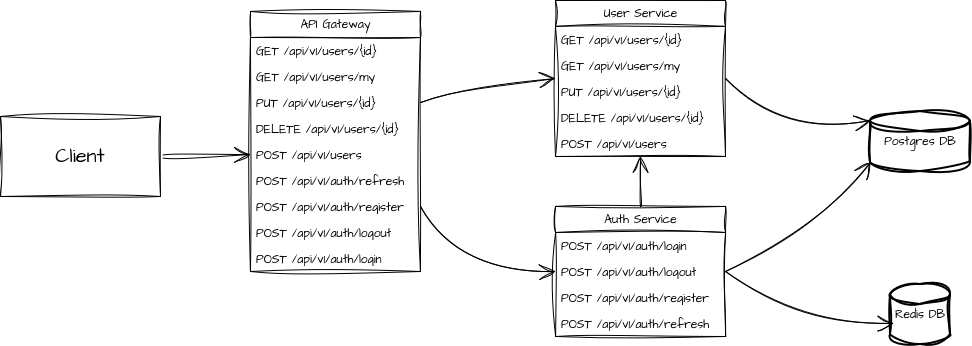

The diagram above was exported from draw.io. Its source (the exported page's mxGraphModel, read from the mxfile embedded in the PNG):
<mxGraphModel dx="2286" dy="927" grid="1" gridSize="10" guides="1" tooltips="1" connect="1" arrows="1" fold="1" page="0" pageScale="1" pageWidth="850" pageHeight="1100" background="none" math="0" shadow="0">
  <root>
    <mxCell id="0" />
    <mxCell id="1" parent="0" />
    <mxCell id="P8Tk4SFWsu5T7hmJrYxZ-11" edge="1" parent="1" source="izd0rTYoBYV_Gy1p7qMN-2" style="edgeStyle=none;curved=1;rounded=0;sketch=1;hachureGap=4;jiggle=2;curveFitting=1;orthogonalLoop=1;jettySize=auto;html=1;exitX=1;exitY=0.5;exitDx=0;exitDy=0;entryX=0;entryY=0.5;entryDx=0;entryDy=0;fontFamily=Architects Daughter;fontSource=https%3A%2F%2Ffonts.googleapis.com%2Fcss%3Ffamily%3DArchitects%2BDaughter;fontSize=16;startSize=14;endArrow=open;endSize=14;sourcePerimeterSpacing=8;targetPerimeterSpacing=8;" target="P8Tk4SFWsu5T7hmJrYxZ-6">
      <mxGeometry relative="1" as="geometry" />
    </mxCell>
    <mxCell id="izd0rTYoBYV_Gy1p7qMN-2" parent="1" style="rounded=0;whiteSpace=wrap;html=1;sketch=1;hachureGap=4;jiggle=2;curveFitting=1;fontFamily=Architects Daughter;fontSource=https%3A%2F%2Ffonts.googleapis.com%2Fcss%3Ffamily%3DArchitects%2BDaughter;" value="" vertex="1">
      <mxGeometry height="80" width="160" x="-10" y="470" as="geometry" />
    </mxCell>
    <mxCell id="izd0rTYoBYV_Gy1p7qMN-4" parent="1" style="text;html=1;whiteSpace=wrap;strokeColor=none;fillColor=none;align=center;verticalAlign=middle;rounded=0;fontSize=20;fontFamily=Architects Daughter;fontSource=https%3A%2F%2Ffonts.googleapis.com%2Fcss%3Ffamily%3DArchitects%2BDaughter;" value="&lt;div&gt;Client&lt;/div&gt;" vertex="1">
      <mxGeometry height="30" width="60" x="40" y="495" as="geometry" />
    </mxCell>
    <mxCell id="izd0rTYoBYV_Gy1p7qMN-46" edge="1" parent="1" source="izd0rTYoBYV_Gy1p7qMN-22" style="edgeStyle=none;curved=1;rounded=0;sketch=1;hachureGap=4;jiggle=2;curveFitting=1;orthogonalLoop=1;jettySize=auto;html=1;exitX=0.5;exitY=0;exitDx=0;exitDy=0;entryX=0.5;entryY=1;entryDx=0;entryDy=0;fontFamily=Architects Daughter;fontSource=https%3A%2F%2Ffonts.googleapis.com%2Fcss%3Ffamily%3DArchitects%2BDaughter;fontSize=16;startSize=14;endArrow=open;endSize=14;sourcePerimeterSpacing=8;targetPerimeterSpacing=8;" target="izd0rTYoBYV_Gy1p7qMN-33">
      <mxGeometry relative="1" as="geometry" />
    </mxCell>
    <mxCell id="izd0rTYoBYV_Gy1p7qMN-22" parent="1" style="swimlane;fontStyle=0;childLayout=stackLayout;horizontal=1;startSize=26;fillColor=none;horizontalStack=0;resizeParent=1;resizeParentMax=0;resizeLast=0;collapsible=1;marginBottom=0;html=1;sketch=1;hachureGap=4;jiggle=2;curveFitting=1;fontFamily=Architects Daughter;fontSource=https%3A%2F%2Ffonts.googleapis.com%2Fcss%3Ffamily%3DArchitects%2BDaughter;" value="Auth Service" vertex="1">
      <mxGeometry height="130" width="170" x="545" y="560" as="geometry" />
    </mxCell>
    <mxCell id="izd0rTYoBYV_Gy1p7qMN-23" parent="izd0rTYoBYV_Gy1p7qMN-22" style="text;strokeColor=none;fillColor=none;align=left;verticalAlign=top;spacingLeft=4;spacingRight=4;overflow=hidden;rotatable=0;points=[[0,0.5],[1,0.5]];portConstraint=eastwest;whiteSpace=wrap;html=1;fontFamily=Architects Daughter;fontSource=https%3A%2F%2Ffonts.googleapis.com%2Fcss%3Ffamily%3DArchitects%2BDaughter;" value="POST /api/v1/auth/login" vertex="1">
      <mxGeometry height="26" width="170" y="26" as="geometry" />
    </mxCell>
    <mxCell id="izd0rTYoBYV_Gy1p7qMN-27" parent="izd0rTYoBYV_Gy1p7qMN-22" style="text;strokeColor=none;fillColor=none;align=left;verticalAlign=top;spacingLeft=4;spacingRight=4;overflow=hidden;rotatable=0;points=[[0,0.5],[1,0.5]];portConstraint=eastwest;whiteSpace=wrap;html=1;fontFamily=Architects Daughter;fontSource=https://fonts.googleapis.com/css?family=Architects+Daughter;" value="POST /api/v1/auth/logout" vertex="1">
      <mxGeometry height="26" width="170" y="52" as="geometry" />
    </mxCell>
    <mxCell id="izd0rTYoBYV_Gy1p7qMN-28" parent="izd0rTYoBYV_Gy1p7qMN-22" style="text;strokeColor=none;fillColor=none;align=left;verticalAlign=top;spacingLeft=4;spacingRight=4;overflow=hidden;rotatable=0;points=[[0,0.5],[1,0.5]];portConstraint=eastwest;whiteSpace=wrap;html=1;fontFamily=Architects Daughter;fontSource=https://fonts.googleapis.com/css?family=Architects+Daughter;" value="POST /api/v1/auth/register" vertex="1">
      <mxGeometry height="26" width="170" y="78" as="geometry" />
    </mxCell>
    <mxCell id="izd0rTYoBYV_Gy1p7qMN-29" parent="izd0rTYoBYV_Gy1p7qMN-22" style="text;strokeColor=none;fillColor=none;align=left;verticalAlign=top;spacingLeft=4;spacingRight=4;overflow=hidden;rotatable=0;points=[[0,0.5],[1,0.5]];portConstraint=eastwest;whiteSpace=wrap;html=1;fontFamily=Architects Daughter;fontSource=https://fonts.googleapis.com/css?family=Architects+Daughter;" value="POST /api/v1/auth/refresh" vertex="1">
      <mxGeometry height="26" width="170" y="104" as="geometry" />
    </mxCell>
    <mxCell id="izd0rTYoBYV_Gy1p7qMN-33" parent="1" style="swimlane;fontStyle=0;childLayout=stackLayout;horizontal=1;startSize=26;fillColor=none;horizontalStack=0;resizeParent=1;resizeParentMax=0;resizeLast=0;collapsible=1;marginBottom=0;html=1;sketch=1;hachureGap=4;jiggle=2;curveFitting=1;fontFamily=Architects Daughter;fontSource=https://fonts.googleapis.com/css?family=Architects+Daughter;" value="User Service" vertex="1">
      <mxGeometry height="156" width="170" x="545" y="354" as="geometry" />
    </mxCell>
    <mxCell id="izd0rTYoBYV_Gy1p7qMN-34" parent="izd0rTYoBYV_Gy1p7qMN-33" style="text;strokeColor=none;fillColor=none;align=left;verticalAlign=top;spacingLeft=4;spacingRight=4;overflow=hidden;rotatable=0;points=[[0,0.5],[1,0.5]];portConstraint=eastwest;whiteSpace=wrap;html=1;fontFamily=Architects Daughter;fontSource=https://fonts.googleapis.com/css?family=Architects+Daughter;" value="GET /api/v1/users/{id}" vertex="1">
      <mxGeometry height="26" width="170" y="26" as="geometry" />
    </mxCell>
    <mxCell id="izd0rTYoBYV_Gy1p7qMN-35" parent="izd0rTYoBYV_Gy1p7qMN-33" style="text;strokeColor=none;fillColor=none;align=left;verticalAlign=top;spacingLeft=4;spacingRight=4;overflow=hidden;rotatable=0;points=[[0,0.5],[1,0.5]];portConstraint=eastwest;whiteSpace=wrap;html=1;fontFamily=Architects Daughter;fontSource=https://fonts.googleapis.com/css?family=Architects+Daughter;" value="GET /api/v1/users/my" vertex="1">
      <mxGeometry height="26" width="170" y="52" as="geometry" />
    </mxCell>
    <mxCell id="izd0rTYoBYV_Gy1p7qMN-36" parent="izd0rTYoBYV_Gy1p7qMN-33" style="text;strokeColor=none;fillColor=none;align=left;verticalAlign=top;spacingLeft=4;spacingRight=4;overflow=hidden;rotatable=0;points=[[0,0.5],[1,0.5]];portConstraint=eastwest;whiteSpace=wrap;html=1;fontFamily=Architects Daughter;fontSource=https://fonts.googleapis.com/css?family=Architects+Daughter;" value="PUT /api/v1/users/{id}" vertex="1">
      <mxGeometry height="26" width="170" y="78" as="geometry" />
    </mxCell>
    <mxCell id="izd0rTYoBYV_Gy1p7qMN-37" parent="izd0rTYoBYV_Gy1p7qMN-33" style="text;strokeColor=none;fillColor=none;align=left;verticalAlign=top;spacingLeft=4;spacingRight=4;overflow=hidden;rotatable=0;points=[[0,0.5],[1,0.5]];portConstraint=eastwest;whiteSpace=wrap;html=1;fontFamily=Architects Daughter;fontSource=https://fonts.googleapis.com/css?family=Architects+Daughter;" value="DELETE /api/v1/users/{id}" vertex="1">
      <mxGeometry height="26" width="170" y="104" as="geometry" />
    </mxCell>
    <mxCell id="izd0rTYoBYV_Gy1p7qMN-38" parent="izd0rTYoBYV_Gy1p7qMN-33" style="text;strokeColor=none;fillColor=none;align=left;verticalAlign=top;spacingLeft=4;spacingRight=4;overflow=hidden;rotatable=0;points=[[0,0.5],[1,0.5]];portConstraint=eastwest;whiteSpace=wrap;html=1;fontFamily=Architects Daughter;fontSource=https://fonts.googleapis.com/css?family=Architects+Daughter;" value="POST /api/v1/users" vertex="1">
      <mxGeometry height="26" width="170" y="130" as="geometry" />
    </mxCell>
    <mxCell id="izd0rTYoBYV_Gy1p7qMN-43" parent="1" style="strokeWidth=2;html=1;shape=mxgraph.flowchart.database;whiteSpace=wrap;sketch=1;hachureGap=4;jiggle=2;curveFitting=1;fontFamily=Architects Daughter;fontSource=https%3A%2F%2Ffonts.googleapis.com%2Fcss%3Ffamily%3DArchitects%2BDaughter;" value="Postgres DB" vertex="1">
      <mxGeometry height="60" width="100" x="860" y="465" as="geometry" />
    </mxCell>
    <mxCell id="izd0rTYoBYV_Gy1p7qMN-44" edge="1" parent="1" source="izd0rTYoBYV_Gy1p7qMN-27" style="edgeStyle=none;curved=1;rounded=0;sketch=1;hachureGap=4;jiggle=2;curveFitting=1;orthogonalLoop=1;jettySize=auto;html=1;exitX=1;exitY=0.5;exitDx=0;exitDy=0;entryX=0;entryY=0.85;entryDx=0;entryDy=0;entryPerimeter=0;fontFamily=Architects Daughter;fontSource=https%3A%2F%2Ffonts.googleapis.com%2Fcss%3Ffamily%3DArchitects%2BDaughter;fontSize=16;startSize=14;endArrow=open;endSize=14;sourcePerimeterSpacing=8;targetPerimeterSpacing=8;" target="izd0rTYoBYV_Gy1p7qMN-43">
      <mxGeometry relative="1" as="geometry">
        <Array as="points">
          <mxPoint x="810" y="580" />
        </Array>
      </mxGeometry>
    </mxCell>
    <mxCell id="izd0rTYoBYV_Gy1p7qMN-45" edge="1" parent="1" source="izd0rTYoBYV_Gy1p7qMN-33" style="edgeStyle=none;curved=1;rounded=0;sketch=1;hachureGap=4;jiggle=2;curveFitting=1;orthogonalLoop=1;jettySize=auto;html=1;exitX=1;exitY=0.5;exitDx=0;exitDy=0;entryX=0;entryY=0.15;entryDx=0;entryDy=0;entryPerimeter=0;fontFamily=Architects Daughter;fontSource=https%3A%2F%2Ffonts.googleapis.com%2Fcss%3Ffamily%3DArchitects%2BDaughter;fontSize=16;startSize=14;endArrow=open;endSize=14;sourcePerimeterSpacing=8;targetPerimeterSpacing=8;" target="izd0rTYoBYV_Gy1p7qMN-43">
      <mxGeometry relative="1" as="geometry">
        <Array as="points">
          <mxPoint x="770" y="490" />
        </Array>
      </mxGeometry>
    </mxCell>
    <mxCell id="izd0rTYoBYV_Gy1p7qMN-47" parent="1" style="strokeWidth=2;html=1;shape=mxgraph.flowchart.database;whiteSpace=wrap;sketch=1;hachureGap=4;jiggle=2;curveFitting=1;fontFamily=Architects Daughter;fontSource=https%3A%2F%2Ffonts.googleapis.com%2Fcss%3Ffamily%3DArchitects%2BDaughter;" value="Redis DB" vertex="1">
      <mxGeometry height="60" width="60" x="880" y="638" as="geometry" />
    </mxCell>
    <mxCell id="izd0rTYoBYV_Gy1p7qMN-48" edge="1" parent="1" source="izd0rTYoBYV_Gy1p7qMN-27" style="edgeStyle=none;curved=1;rounded=0;sketch=1;hachureGap=4;jiggle=2;curveFitting=1;orthogonalLoop=1;jettySize=auto;html=1;exitX=1;exitY=0.5;exitDx=0;exitDy=0;entryX=0.058;entryY=0.648;entryDx=0;entryDy=0;entryPerimeter=0;fontFamily=Architects Daughter;fontSource=https%3A%2F%2Ffonts.googleapis.com%2Fcss%3Ffamily%3DArchitects%2BDaughter;fontSize=16;startSize=14;endArrow=open;endSize=14;sourcePerimeterSpacing=8;targetPerimeterSpacing=8;" target="izd0rTYoBYV_Gy1p7qMN-47">
      <mxGeometry relative="1" as="geometry">
        <Array as="points">
          <mxPoint x="790" y="677" />
        </Array>
      </mxGeometry>
    </mxCell>
    <mxCell id="P8Tk4SFWsu5T7hmJrYxZ-1" parent="1" style="swimlane;fontStyle=0;childLayout=stackLayout;horizontal=1;startSize=26;fillColor=none;horizontalStack=0;resizeParent=1;resizeParentMax=0;resizeLast=0;collapsible=1;marginBottom=0;html=1;sketch=1;hachureGap=4;jiggle=2;curveFitting=1;fontFamily=Architects Daughter;fontSource=https://fonts.googleapis.com/css?family=Architects+Daughter;" value="API Gateway" vertex="1">
      <mxGeometry height="260" width="170" x="240" y="365" as="geometry" />
    </mxCell>
    <mxCell id="P8Tk4SFWsu5T7hmJrYxZ-2" parent="P8Tk4SFWsu5T7hmJrYxZ-1" style="text;strokeColor=none;fillColor=none;align=left;verticalAlign=top;spacingLeft=4;spacingRight=4;overflow=hidden;rotatable=0;points=[[0,0.5],[1,0.5]];portConstraint=eastwest;whiteSpace=wrap;html=1;fontFamily=Architects Daughter;fontSource=https://fonts.googleapis.com/css?family=Architects+Daughter;" value="GET /api/v1/users/{id}" vertex="1">
      <mxGeometry height="26" width="170" y="26" as="geometry" />
    </mxCell>
    <mxCell id="P8Tk4SFWsu5T7hmJrYxZ-3" parent="P8Tk4SFWsu5T7hmJrYxZ-1" style="text;strokeColor=none;fillColor=none;align=left;verticalAlign=top;spacingLeft=4;spacingRight=4;overflow=hidden;rotatable=0;points=[[0,0.5],[1,0.5]];portConstraint=eastwest;whiteSpace=wrap;html=1;fontFamily=Architects Daughter;fontSource=https://fonts.googleapis.com/css?family=Architects+Daughter;" value="GET /api/v1/users/my" vertex="1">
      <mxGeometry height="26" width="170" y="52" as="geometry" />
    </mxCell>
    <mxCell id="P8Tk4SFWsu5T7hmJrYxZ-4" parent="P8Tk4SFWsu5T7hmJrYxZ-1" style="text;strokeColor=none;fillColor=none;align=left;verticalAlign=top;spacingLeft=4;spacingRight=4;overflow=hidden;rotatable=0;points=[[0,0.5],[1,0.5]];portConstraint=eastwest;whiteSpace=wrap;html=1;fontFamily=Architects Daughter;fontSource=https://fonts.googleapis.com/css?family=Architects+Daughter;" value="PUT /api/v1/users/{id}" vertex="1">
      <mxGeometry height="26" width="170" y="78" as="geometry" />
    </mxCell>
    <mxCell id="P8Tk4SFWsu5T7hmJrYxZ-5" parent="P8Tk4SFWsu5T7hmJrYxZ-1" style="text;strokeColor=none;fillColor=none;align=left;verticalAlign=top;spacingLeft=4;spacingRight=4;overflow=hidden;rotatable=0;points=[[0,0.5],[1,0.5]];portConstraint=eastwest;whiteSpace=wrap;html=1;fontFamily=Architects Daughter;fontSource=https://fonts.googleapis.com/css?family=Architects+Daughter;" value="DELETE /api/v1/users/{id}" vertex="1">
      <mxGeometry height="26" width="170" y="104" as="geometry" />
    </mxCell>
    <mxCell id="P8Tk4SFWsu5T7hmJrYxZ-6" parent="P8Tk4SFWsu5T7hmJrYxZ-1" style="text;strokeColor=none;fillColor=none;align=left;verticalAlign=top;spacingLeft=4;spacingRight=4;overflow=hidden;rotatable=0;points=[[0,0.5],[1,0.5]];portConstraint=eastwest;whiteSpace=wrap;html=1;fontFamily=Architects Daughter;fontSource=https://fonts.googleapis.com/css?family=Architects+Daughter;" value="POST /api/v1/users" vertex="1">
      <mxGeometry height="26" width="170" y="130" as="geometry" />
    </mxCell>
    <mxCell id="P8Tk4SFWsu5T7hmJrYxZ-10" parent="P8Tk4SFWsu5T7hmJrYxZ-1" style="text;strokeColor=none;fillColor=none;align=left;verticalAlign=top;spacingLeft=4;spacingRight=4;overflow=hidden;rotatable=0;points=[[0,0.5],[1,0.5]];portConstraint=eastwest;whiteSpace=wrap;html=1;fontFamily=Architects Daughter;fontSource=https://fonts.googleapis.com/css?family=Architects+Daughter;" value="POST /api/v1/auth/refresh" vertex="1">
      <mxGeometry height="26" width="170" y="156" as="geometry" />
    </mxCell>
    <mxCell id="P8Tk4SFWsu5T7hmJrYxZ-9" parent="P8Tk4SFWsu5T7hmJrYxZ-1" style="text;strokeColor=none;fillColor=none;align=left;verticalAlign=top;spacingLeft=4;spacingRight=4;overflow=hidden;rotatable=0;points=[[0,0.5],[1,0.5]];portConstraint=eastwest;whiteSpace=wrap;html=1;fontFamily=Architects Daughter;fontSource=https://fonts.googleapis.com/css?family=Architects+Daughter;" value="POST /api/v1/auth/register" vertex="1">
      <mxGeometry height="26" width="170" y="182" as="geometry" />
    </mxCell>
    <mxCell id="P8Tk4SFWsu5T7hmJrYxZ-8" parent="P8Tk4SFWsu5T7hmJrYxZ-1" style="text;strokeColor=none;fillColor=none;align=left;verticalAlign=top;spacingLeft=4;spacingRight=4;overflow=hidden;rotatable=0;points=[[0,0.5],[1,0.5]];portConstraint=eastwest;whiteSpace=wrap;html=1;fontFamily=Architects Daughter;fontSource=https://fonts.googleapis.com/css?family=Architects+Daughter;" value="POST /api/v1/auth/logout" vertex="1">
      <mxGeometry height="26" width="170" y="208" as="geometry" />
    </mxCell>
    <mxCell id="P8Tk4SFWsu5T7hmJrYxZ-7" parent="P8Tk4SFWsu5T7hmJrYxZ-1" style="text;strokeColor=none;fillColor=none;align=left;verticalAlign=top;spacingLeft=4;spacingRight=4;overflow=hidden;rotatable=0;points=[[0,0.5],[1,0.5]];portConstraint=eastwest;whiteSpace=wrap;html=1;fontFamily=Architects Daughter;fontSource=https://fonts.googleapis.com/css?family=Architects+Daughter;" value="POST /api/v1/auth/login" vertex="1">
      <mxGeometry height="26" width="170" y="234" as="geometry" />
    </mxCell>
    <mxCell id="P8Tk4SFWsu5T7hmJrYxZ-14" edge="1" parent="1" source="P8Tk4SFWsu5T7hmJrYxZ-4" style="edgeStyle=none;curved=1;rounded=0;sketch=1;hachureGap=4;jiggle=2;curveFitting=1;orthogonalLoop=1;jettySize=auto;html=1;exitX=1;exitY=0.5;exitDx=0;exitDy=0;entryX=0;entryY=0.5;entryDx=0;entryDy=0;fontFamily=Architects Daughter;fontSource=https%3A%2F%2Ffonts.googleapis.com%2Fcss%3Ffamily%3DArchitects%2BDaughter;fontSize=16;startSize=14;endArrow=open;endSize=14;sourcePerimeterSpacing=8;targetPerimeterSpacing=8;" target="izd0rTYoBYV_Gy1p7qMN-33">
      <mxGeometry relative="1" as="geometry">
        <Array as="points">
          <mxPoint x="460" y="440" />
        </Array>
      </mxGeometry>
    </mxCell>
    <mxCell id="P8Tk4SFWsu5T7hmJrYxZ-15" edge="1" parent="1" source="P8Tk4SFWsu5T7hmJrYxZ-9" style="edgeStyle=none;curved=1;rounded=0;sketch=1;hachureGap=4;jiggle=2;curveFitting=1;orthogonalLoop=1;jettySize=auto;html=1;exitX=1;exitY=0.5;exitDx=0;exitDy=0;entryX=0;entryY=0.5;entryDx=0;entryDy=0;fontFamily=Architects Daughter;fontSource=https%3A%2F%2Ffonts.googleapis.com%2Fcss%3Ffamily%3DArchitects%2BDaughter;fontSize=16;startSize=14;endArrow=open;endSize=14;sourcePerimeterSpacing=8;targetPerimeterSpacing=8;" target="izd0rTYoBYV_Gy1p7qMN-27">
      <mxGeometry relative="1" as="geometry">
        <Array as="points">
          <mxPoint x="450" y="630" />
        </Array>
      </mxGeometry>
    </mxCell>
  </root>
</mxGraphModel>